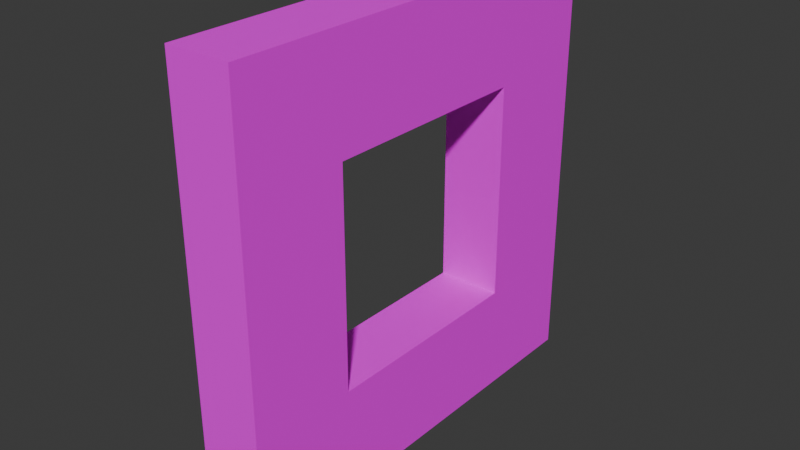 # Source: mWallWindowConcretePlates01.blend  (saved by Blender 4.2.66; exported with 4.5.12 LTS)
import bpy
from mathutils import Matrix  # noqa: F401  (used for matrix-valued properties, if any)

bpy.ops.wm.read_factory_settings(use_empty=True)
scene = bpy.context.scene
scene.name = 'Scene'

# ---- collections
col_concreteplates02 = bpy.data.collections.new('ConcretePlates02'); scene.collection.children.link(col_concreteplates02)

# ---- images (referenced by path relative to the original .blend; pixels are not part of the script)
import os
ASSET_DIR = os.environ.get("B2B_ASSET_DIR", "")  # directory of the original .blend (textures are referenced by path, not embedded)
HERE = os.path.dirname(os.path.abspath(__file__))  # packed textures are extracted next to this script under _unpacked/

def load_image(name, relpath, width, height, colorspace="sRGB"):
    """Load a texture the original file referenced (path relative to the .blend, or extracted next to this script)."""
    p = next((c for c in (os.path.join(HERE, relpath), os.path.join(ASSET_DIR, relpath)) if relpath and os.path.exists(c)), "")
    if p:
        img = bpy.data.images.load(p, check_existing=True)
        img.name = name
    else:  # same state as the original file: an image datablock whose file is absent (Cycles renders it pink)
        img = bpy.data.images.new(name, width, height)
        img.source = "FILE"
        img.filepath = "//" + (relpath or name)
    img.colorspace_settings.name = colorspace
    return img
img_concreteplates02_a_png = load_image('ConcretePlates02_a.png', 'ConcretePlates02_a.png', 1024, 1024, 'sRGB')

# ---- materials (node trees are filled in below, after node groups)
mat_concreteplates02 = bpy.data.materials.new('ConcretePlates02')
mat_concreteplates02.use_transparent_shadow = False

# ---- material node trees
mat_concreteplates02.use_nodes = True; mat_concreteplates02.node_tree.nodes.clear()
_N = mat_concreteplates02.node_tree.nodes; _L = mat_concreteplates02.node_tree.links
n0 = _N.new('ShaderNodeBsdfPrincipled'); n0.name = 'Principled BSDF'; n0.location = (10, 300)
n0.inputs[3].default_value = 1.45
n0.inputs[13].default_value = 0.05
n1 = _N.new('ShaderNodeOutputMaterial'); n1.name = 'Material Output'; n1.location = (300, 300)
n2 = _N.new('ShaderNodeTexImage'); n2.name = 'Image Texture'; n2.location = (-280, 280)
n2.image = img_concreteplates02_a_png
n2.interpolation = 'Closest'
_L.new(n0.outputs[0], n1.inputs[0])
_L.new(n2.outputs[0], n0.inputs[0])
n1.is_active_output = True

# ---- world
world_world = bpy.data.worlds.new('World'); scene.world = world_world
world_world.use_nodes = True; world_world.node_tree.nodes.clear()
_N = world_world.node_tree.nodes; _L = world_world.node_tree.links
n0 = _N.new('ShaderNodeOutputWorld'); n0.name = 'World Output'; n0.location = (300, 300)
n1 = _N.new('ShaderNodeBackground'); n1.name = 'Background'; n1.location = (10, 300)
n1.inputs[0].default_value = (0.05088, 0.05088, 0.05088, 1.0)
_L.new(n1.outputs[0], n0.inputs[0])
n0.is_active_output = True
world_world.color = (0.05088, 0.05088, 0.05088)
world_world.use_sun_shadow = False
world_world.sun_shadow_jitter_overblur = 0.0

# ---- meshes
me_cube_054 = bpy.data.meshes.new('Cube.054')
me_cube_054.from_pydata([(3.725e-09, 0.0, 2.0), (3.725e-09, 0.0, 0.0), (3.725e-09, -2.0, 2.0), (3.725e-09, -2.0, 0.0), (-0.3, 0.0, 2.0), (-0.3, 0.0, 0.0), (-0.3, -2.0, 2.0), (-0.3, -2.0, 0.0), (-0.3, -0.5, 0.0), (-0.3, -1.5, 0.0), (1.118e-08, -0.5, 2.0), (1.118e-08, -1.5, 2.0), (-0.3, -1.5, 2.0), (-0.3, -0.5, 2.0), (1.118e-08, -1.5, 0.0), (1.118e-08, -0.5, 0.0), (1.118e-08, 0.0, 1.5), (1.118e-08, 0.0, 0.5), (-0.3, -2.0, 0.5), (-0.3, -2.0, 1.5), (1.118e-08, -2.0, 1.5), (1.118e-08, -2.0, 0.5), (-0.3, 0.0, 1.5), (-0.3, 0.0, 0.5), (1.118e-08, -0.5, 1.5), (1.118e-08, -0.5, 0.5), (1.118e-08, -1.5, 0.5), (-0.3, -0.5, 0.5), (-0.3, -1.5, 0.5), (-0.3, -0.5, 1.5), (-0.3, -1.5, 1.5), (1.118e-08, -1.5, 1.5)], [], [(11, 12, 6, 2), (20, 2, 6, 19), (29, 13, 4, 22), (9, 14, 3, 7), (31, 11, 2, 20), (22, 4, 0, 16), (16, 0, 10, 24), (24, 10, 11, 31), (5, 1, 15, 8), (8, 15, 14, 9), (19, 6, 12, 30), (30, 12, 13, 29), (0, 4, 13, 10), (10, 13, 12, 11), (9, 28, 27, 8), (28, 30, 31, 26), (7, 18, 28, 9), (18, 19, 30, 28), (15, 25, 26, 14), (25, 24, 29, 27), (1, 17, 25, 15), (17, 16, 24, 25), (5, 23, 17, 1), (23, 22, 16, 17), (14, 26, 21, 3), (26, 31, 20, 21), (8, 27, 23, 5), (27, 29, 22, 23), (3, 21, 18, 7), (21, 20, 19, 18), (25, 27, 28, 26), (29, 24, 31, 30)])
_uv = me_cube_054.uv_layers.new(name='UVMap')
_uv.uv.foreach_set('vector', [0.75, 0.4297, 0.75, 0.3203, 1.0, 0.3203, 1.0, 0.4297, 0.3281, 0.25, 0.3281, 0.0, 0.4453, 0.0, 0.4453, 0.25, 0.25, 0.75, 0.25, 1.0, 0.0, 1.0, 0.0, 0.75, 0.75, 0.3203, 0.75, 0.4297, 1.0, 0.4297, 1.0, 0.3203, 0.75, 0.25, 0.75, 0.0, 1.0, 0.0, 1.0, 0.25, 0.4453, 0.75, 0.4453, 1.0, 0.3281, 1.0, 0.3281, 0.75, 0.0, 0.25, 0.0, 0.0, 0.25, 0.0, 0.25, 0.25, 0.25, 0.25, 0.25, 0.0, 0.75, 0.0, 0.75, 0.25, 0.0, 0.3203, 0.0, 0.4297, 0.25, 0.4297, 0.25, 0.3203, 0.25, 0.3203, 0.25, 0.4297, 0.75, 0.4297, 0.75, 0.3203, 1.0, 0.75, 1.0, 1.0, 0.75, 1.0, 0.75, 0.75, 0.75, 0.75, 0.75, 1.0, 0.25, 1.0, 0.25, 0.75, 0.0, 0.4297, 0.0, 0.3203, 0.25, 0.3203, 0.25, 0.4297, 0.25, 0.4297, 0.25, 0.3203, 0.75, 0.3203, 0.75, 0.4297, 0.75, 0.0, 0.75, 0.25, 0.25, 0.25, 0.25, 0.0, 0.4453, 0.25, 0.4453, 0.75, 0.3281, 0.75, 0.3281, 0.25, 1.0, 0.0, 1.0, 0.25, 0.75, 0.25, 0.75, 0.0, 1.0, 0.25, 1.0, 0.75, 0.75, 0.75, 0.75, 0.25, 0.25, 1.0, 0.25, 0.75, 0.75, 0.75, 0.75, 1.0, 0.3281, 0.75, 0.3281, 0.25, 0.4453, 0.25, 0.4453, 0.75, 0.0, 1.0, 0.0, 0.75, 0.25, 0.75, 0.25, 1.0, 0.0, 0.75, 0.0, 0.25, 0.25, 0.25, 0.25, 0.75, 0.4453, 0.0, 0.4453, 0.25, 0.3281, 0.25, 0.3281, 0.0, 0.4453, 0.25, 0.4453, 0.75, 0.3281, 0.75, 0.3281, 0.25, 0.75, 1.0, 0.75, 0.75, 1.0, 0.75, 1.0, 1.0, 0.75, 0.75, 0.75, 0.25, 1.0, 0.25, 1.0, 0.75, 0.25, 0.0, 0.25, 0.25, 0.0, 0.25, 0.0, 0.0, 0.25, 0.25, 0.25, 0.75, 0.0, 0.75, 0.0, 0.25, 0.3281, 1.0, 0.3281, 0.75, 0.4453, 0.75, 0.4453, 1.0, 0.3281, 0.75, 0.3281, 0.25, 0.4453, 0.25, 0.4453, 0.75, 0.2422, 0.4297, 0.2422, 0.3203, 0.75, 0.3203, 0.75, 0.4297, 0.25, 0.3203, 0.25, 0.4297, 0.75, 0.4297, 0.75, 0.3203])
me_cube_054.materials.append(mat_concreteplates02)
me_cube_054.use_mirror_vertex_groups = False
me_cube_054.update()

# ---- objects
ob_wallwindowconcreteplates02 = bpy.data.objects.new('WallWindowConcretePlates02', me_cube_054)

# ---- transforms, parenting, visibility, modifiers, constraints
ob_wallwindowconcreteplates02.location = (0.0, 0.0, 0.0)
ob_wallwindowconcreteplates02.scale = (2.0, 2.0, 2.0)
ob_wallwindowconcreteplates02.lock_rotations_4d = False
ob_wallwindowconcreteplates02.empty_display_type = 'ARROWS'
ob_wallwindowconcreteplates02.lineart.crease_threshold = 0.0

# ---- collection membership
col_concreteplates02.objects.link(ob_wallwindowconcreteplates02)

# ---- scene / render settings (as saved in the file)
scene.frame_start = 1; scene.frame_end = 250; scene.frame_set(1)
scene.render.engine = 'BLENDER_EEVEE_NEXT'
scene.cycles.sampling_pattern = 'TABULATED_SOBOL'
scene.eevee.ray_tracing_options.trace_max_roughness = 0.0
bpy.context.view_layer.update()

# ---- added for rendering (the .blend has no active camera and no usable light): camera, sun
cam_auto = bpy.data.cameras.new('AutoCamera')
cam_auto.lens = 50.0
cam_auto.sensor_width = 36.0
cam_auto.clip_end = 1000.0
ob_auto_camera = bpy.data.objects.new('AutoCamera', cam_auto)
scene.collection.objects.link(ob_auto_camera)
ob_auto_camera.location = (4.96322, -8.31586, 6.21058)
ob_auto_camera.rotation_euler = (1.09748, -7.21219e-08, 0.694738)
scene.camera = ob_auto_camera
light_auto_sun = bpy.data.lights.new('AutoSun', 'SUN')
light_auto_sun.energy = 3.0
light_auto_sun.angle = 0.0523599
ob_auto_sun = bpy.data.objects.new('AutoSun', light_auto_sun)
scene.collection.objects.link(ob_auto_sun)
ob_auto_sun.rotation_euler = (0.872665, 0.174533, 0.523599)
bpy.context.view_layer.update()
